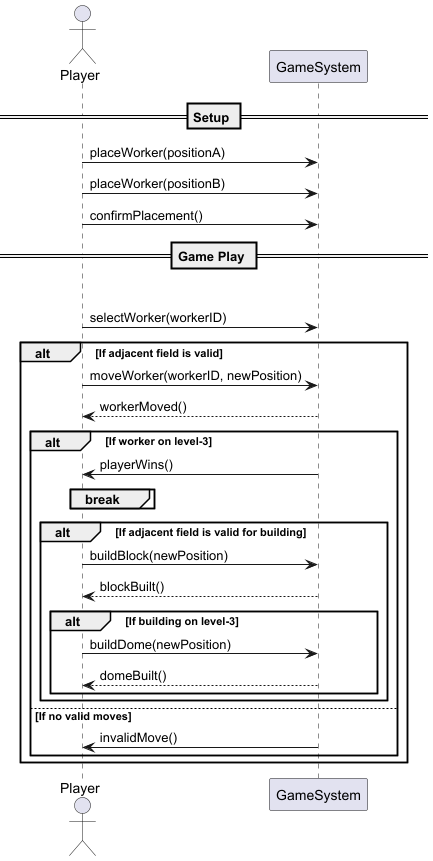

The diagram above was rendered by PlantUML. Its source (embedded in the PNG):
@startuml
actor Player
participant GameSystem as System

== Setup ==
Player -> System : placeWorker(positionA)
Player -> System : placeWorker(positionB)
Player -> System : confirmPlacement()

== Game Play ==
loop Until Winner
  Player -> System : selectWorker(workerID)
  
  alt If adjacent field is valid
    Player -> System : moveWorker(workerID, newPosition)
    System --> Player : workerMoved()
    
    alt If worker on level-3
      System -> Player : playerWins()
      break
    end
    
    alt If adjacent field is valid for building
      Player -> System : buildBlock(newPosition)
      System --> Player : blockBuilt()
      
      alt If building on level-3
        Player -> System : buildDome(newPosition)
        System --> Player : domeBuilt()
      end
    end
  else If no valid moves
    System -> Player : invalidMove()
  end
end
@enduml